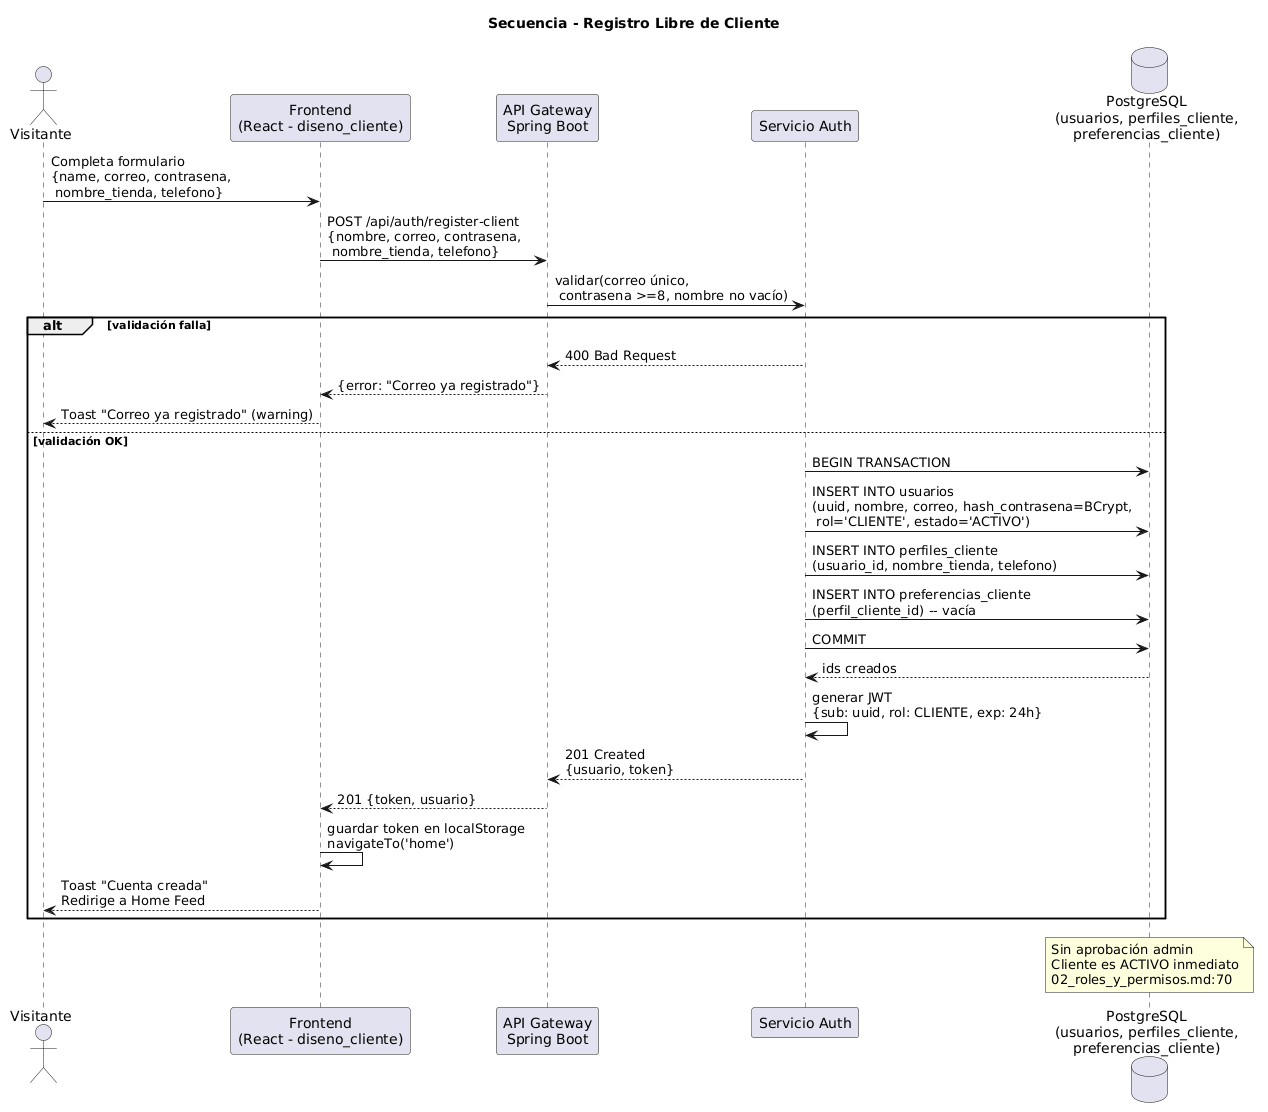

The diagram above was rendered by PlantUML. Its source (embedded in the PNG):
@startuml
title Secuencia - Registro Libre de Cliente

actor "Visitante" as V
participant "Frontend\n(React - diseno_cliente)" as FE
participant "API Gateway\nSpring Boot" as API
participant "Servicio Auth" as Auth
database "PostgreSQL\n(usuarios, perfiles_cliente,\npreferencias_cliente)" as DB

V -> FE : Completa formulario\n{name, correo, contrasena,\n nombre_tienda, telefono}
FE -> API : POST /api/auth/register-client\n{nombre, correo, contrasena,\n nombre_tienda, telefono}
API -> Auth : validar(correo único,\n contrasena >=8, nombre no vacío)

alt validación falla
  Auth --> API : 400 Bad Request
  API --> FE : {error: "Correo ya registrado"}
  FE --> V : Toast "Correo ya registrado" (warning)
else validación OK
  Auth -> DB : BEGIN TRANSACTION
  Auth -> DB : INSERT INTO usuarios\n(uuid, nombre, correo, hash_contrasena=BCrypt,\n rol='CLIENTE', estado='ACTIVO')
  Auth -> DB : INSERT INTO perfiles_cliente\n(usuario_id, nombre_tienda, telefono)
  Auth -> DB : INSERT INTO preferencias_cliente\n(perfil_cliente_id) -- vacía
  Auth -> DB : COMMIT
  DB --> Auth : ids creados
  Auth -> Auth : generar JWT\n{sub: uuid, rol: CLIENTE, exp: 24h}
  Auth --> API : 201 Created\n{usuario, token}
  API --> FE : 201 {token, usuario}
  FE -> FE : guardar token en localStorage\nnavigateTo('home')
  FE --> V : Toast "Cuenta creada"\nRedirige a Home Feed
end

note over DB : Sin aprobación admin\nCliente es ACTIVO inmediato\n02_roles_y_permisos.md:70
@enduml